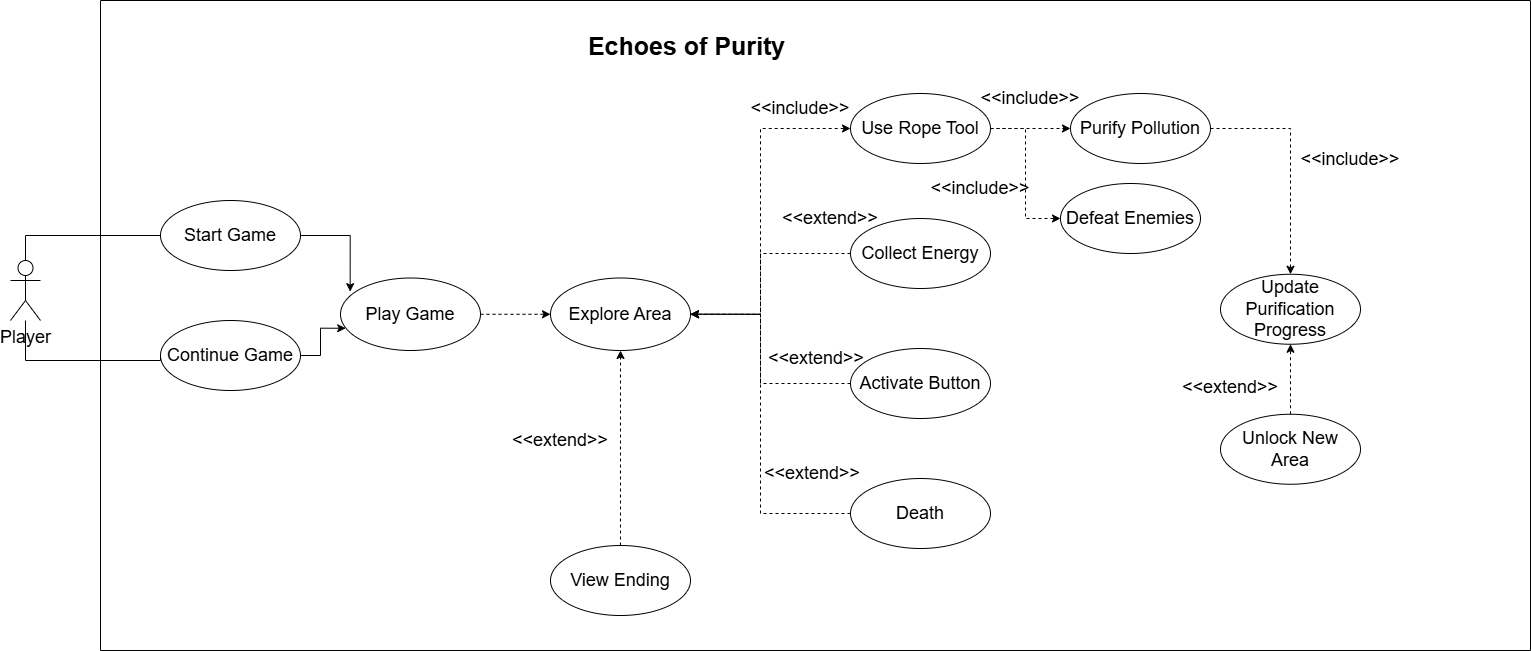

The diagram above was exported from draw.io. Its source (the exported page's mxGraphModel, read from the mxfile embedded in the PNG):
<mxGraphModel dx="1702" dy="1027" grid="1" gridSize="10" guides="1" tooltips="1" connect="1" arrows="1" fold="1" page="1" pageScale="1" pageWidth="550" pageHeight="1000" background="none" math="0" shadow="0">
  <root>
    <mxCell id="0" />
    <mxCell id="1" parent="0" />
    <mxCell id="FK6V2BzBvKi68MYxpu9v-6" parent="1" style="swimlane;startSize=0;" value="" vertex="1">
      <mxGeometry height="650" width="1430" x="120" y="140" as="geometry" />
    </mxCell>
    <mxCell id="FK6V2BzBvKi68MYxpu9v-97" parent="FK6V2BzBvKi68MYxpu9v-6" style="text;html=1;whiteSpace=wrap;strokeColor=none;fillColor=none;align=center;verticalAlign=middle;rounded=0;" value="&lt;font style=&quot;font-size: 25px;&quot;&gt;&lt;b&gt;Echoes of Purity&amp;nbsp;&lt;/b&gt;&lt;/font&gt;" vertex="1">
      <mxGeometry height="30" width="420" x="380" y="30" as="geometry" />
    </mxCell>
    <mxCell id="GUOjFdPmRfkjz4XrsXwj-12" edge="1" parent="FK6V2BzBvKi68MYxpu9v-6" source="FK6V2BzBvKi68MYxpu9v-48" style="edgeStyle=orthogonalEdgeStyle;rounded=0;orthogonalLoop=1;jettySize=auto;html=1;entryX=0;entryY=0.5;entryDx=0;entryDy=0;dashed=1;" target="GUOjFdPmRfkjz4XrsXwj-9">
      <mxGeometry relative="1" as="geometry" />
    </mxCell>
    <mxCell id="GUOjFdPmRfkjz4XrsXwj-15" edge="1" parent="FK6V2BzBvKi68MYxpu9v-6" source="FK6V2BzBvKi68MYxpu9v-48" style="edgeStyle=orthogonalEdgeStyle;rounded=0;orthogonalLoop=1;jettySize=auto;html=1;entryX=0;entryY=0.5;entryDx=0;entryDy=0;dashed=1;" target="GUOjFdPmRfkjz4XrsXwj-14">
      <mxGeometry relative="1" as="geometry" />
    </mxCell>
    <mxCell id="FK6V2BzBvKi68MYxpu9v-48" parent="FK6V2BzBvKi68MYxpu9v-6" style="ellipse;whiteSpace=wrap;html=1;fontSize=18;" value="Use Rope Tool" vertex="1">
      <mxGeometry height="70" width="140" x="750" y="93" as="geometry" />
    </mxCell>
    <mxCell id="GUOjFdPmRfkjz4XrsXwj-11" edge="1" parent="FK6V2BzBvKi68MYxpu9v-6" source="FK6V2BzBvKi68MYxpu9v-49" style="edgeStyle=orthogonalEdgeStyle;rounded=0;orthogonalLoop=1;jettySize=auto;html=1;entryX=1;entryY=0.5;entryDx=0;entryDy=0;dashed=1;" target="FK6V2BzBvKi68MYxpu9v-45">
      <mxGeometry relative="1" as="geometry">
        <Array as="points">
          <mxPoint x="660" y="253" />
          <mxPoint x="660" y="314" />
        </Array>
      </mxGeometry>
    </mxCell>
    <mxCell id="FK6V2BzBvKi68MYxpu9v-49" parent="FK6V2BzBvKi68MYxpu9v-6" style="ellipse;whiteSpace=wrap;html=1;fontSize=18;" value="Collect Energy" vertex="1">
      <mxGeometry height="70" width="140" x="750" y="218" as="geometry" />
    </mxCell>
    <mxCell id="GUOjFdPmRfkjz4XrsXwj-17" edge="1" parent="FK6V2BzBvKi68MYxpu9v-6" source="FK6V2BzBvKi68MYxpu9v-50" style="edgeStyle=orthogonalEdgeStyle;rounded=0;orthogonalLoop=1;jettySize=auto;html=1;entryX=1;entryY=0.5;entryDx=0;entryDy=0;dashed=1;" target="FK6V2BzBvKi68MYxpu9v-45">
      <mxGeometry relative="1" as="geometry">
        <Array as="points">
          <mxPoint x="660" y="383" />
          <mxPoint x="660" y="314" />
        </Array>
      </mxGeometry>
    </mxCell>
    <mxCell id="FK6V2BzBvKi68MYxpu9v-50" parent="FK6V2BzBvKi68MYxpu9v-6" style="ellipse;whiteSpace=wrap;html=1;fontSize=18;" value="Activate Button" vertex="1">
      <mxGeometry height="70" width="140" x="750" y="348" as="geometry" />
    </mxCell>
    <mxCell id="GUOjFdPmRfkjz4XrsXwj-53" edge="1" parent="FK6V2BzBvKi68MYxpu9v-6" source="FK6V2BzBvKi68MYxpu9v-51" style="edgeStyle=orthogonalEdgeStyle;rounded=0;orthogonalLoop=1;jettySize=auto;html=1;entryX=1;entryY=0.5;entryDx=0;entryDy=0;dashed=1;" target="FK6V2BzBvKi68MYxpu9v-45">
      <mxGeometry relative="1" as="geometry">
        <Array as="points">
          <mxPoint x="660" y="513" />
          <mxPoint x="660" y="314" />
        </Array>
      </mxGeometry>
    </mxCell>
    <mxCell id="FK6V2BzBvKi68MYxpu9v-51" parent="FK6V2BzBvKi68MYxpu9v-6" style="ellipse;whiteSpace=wrap;html=1;fontSize=18;" value="Death" vertex="1">
      <mxGeometry height="70" width="140" x="750" y="478" as="geometry" />
    </mxCell>
    <mxCell id="FK6V2BzBvKi68MYxpu9v-66" parent="FK6V2BzBvKi68MYxpu9v-6" style="text;html=1;whiteSpace=wrap;strokeColor=none;fillColor=none;align=center;verticalAlign=middle;rounded=0;fontSize=18;" value="&lt;font&gt;&amp;lt;&amp;lt;include&amp;gt;&amp;gt;&lt;/font&gt;" vertex="1">
      <mxGeometry height="30" width="60" x="670" y="93" as="geometry" />
    </mxCell>
    <mxCell id="FK6V2BzBvKi68MYxpu9v-85" edge="1" parent="FK6V2BzBvKi68MYxpu9v-6" source="FK6V2BzBvKi68MYxpu9v-45" style="edgeStyle=orthogonalEdgeStyle;rounded=0;orthogonalLoop=1;jettySize=auto;html=1;entryX=0;entryY=0.5;entryDx=0;entryDy=0;dashed=1;fontSize=18;" target="FK6V2BzBvKi68MYxpu9v-48">
      <mxGeometry relative="1" as="geometry">
        <Array as="points">
          <mxPoint x="660" y="314" />
          <mxPoint x="660" y="128" />
        </Array>
      </mxGeometry>
    </mxCell>
    <mxCell id="FK6V2BzBvKi68MYxpu9v-45" parent="FK6V2BzBvKi68MYxpu9v-6" style="ellipse;whiteSpace=wrap;html=1;fontSize=18;" value="Explore Area" vertex="1">
      <mxGeometry height="72.5" width="140" x="450" y="277.5" as="geometry" />
    </mxCell>
    <mxCell id="GUOjFdPmRfkjz4XrsXwj-8" edge="1" parent="FK6V2BzBvKi68MYxpu9v-6" source="FK6V2BzBvKi68MYxpu9v-56" style="edgeStyle=orthogonalEdgeStyle;rounded=0;orthogonalLoop=1;jettySize=auto;html=1;entryX=0.5;entryY=1;entryDx=0;entryDy=0;dashed=1;" target="FK6V2BzBvKi68MYxpu9v-45">
      <mxGeometry relative="1" as="geometry" />
    </mxCell>
    <mxCell id="FK6V2BzBvKi68MYxpu9v-56" parent="FK6V2BzBvKi68MYxpu9v-6" style="ellipse;whiteSpace=wrap;html=1;fontSize=18;" value="View Ending " vertex="1">
      <mxGeometry height="70" width="140" x="450" y="545" as="geometry" />
    </mxCell>
    <mxCell id="FK6V2BzBvKi68MYxpu9v-90" parent="FK6V2BzBvKi68MYxpu9v-6" style="text;html=1;whiteSpace=wrap;strokeColor=none;fillColor=none;align=center;verticalAlign=middle;rounded=0;fontSize=18;" value="&lt;font&gt;&amp;lt;&amp;lt;extend&amp;gt;&amp;gt;&lt;/font&gt;" vertex="1">
      <mxGeometry height="30" width="60" x="700" y="203" as="geometry" />
    </mxCell>
    <mxCell id="FK6V2BzBvKi68MYxpu9v-91" parent="FK6V2BzBvKi68MYxpu9v-6" style="text;html=1;whiteSpace=wrap;strokeColor=none;fillColor=none;align=center;verticalAlign=middle;rounded=0;fontSize=18;" value="&lt;font&gt;&amp;lt;&amp;lt;extend&amp;gt;&amp;gt;&lt;/font&gt;" vertex="1">
      <mxGeometry height="30" width="60" x="686" y="343" as="geometry" />
    </mxCell>
    <mxCell id="FK6V2BzBvKi68MYxpu9v-92" parent="FK6V2BzBvKi68MYxpu9v-6" style="text;html=1;whiteSpace=wrap;strokeColor=none;fillColor=none;align=center;verticalAlign=middle;rounded=0;fontSize=18;" value="&lt;font&gt;&amp;lt;&amp;lt;extend&amp;gt;&amp;gt;&lt;/font&gt;" vertex="1">
      <mxGeometry height="32" width="60" x="682" y="457" as="geometry" />
    </mxCell>
    <mxCell id="FK6V2BzBvKi68MYxpu9v-96" parent="FK6V2BzBvKi68MYxpu9v-6" style="text;html=1;whiteSpace=wrap;strokeColor=none;fillColor=none;align=center;verticalAlign=middle;rounded=0;fontSize=18;" value="&lt;font&gt;&amp;lt;&amp;lt;extend&amp;gt;&amp;gt;&lt;/font&gt;" vertex="1">
      <mxGeometry height="30" width="60" x="430" y="425" as="geometry" />
    </mxCell>
    <mxCell id="FK6V2BzBvKi68MYxpu9v-13" parent="FK6V2BzBvKi68MYxpu9v-6" style="text;strokeColor=none;fillColor=none;align=left;verticalAlign=middle;spacingTop=-1;spacingLeft=4;spacingRight=4;rotatable=0;labelPosition=right;points=[];portConstraint=eastwest;fontSize=18;" value="" vertex="1">
      <mxGeometry height="10" width="20" x="350" y="297.5" as="geometry" />
    </mxCell>
    <mxCell id="FK6V2BzBvKi68MYxpu9v-32" parent="FK6V2BzBvKi68MYxpu9v-6" style="line;strokeWidth=1;fillColor=none;align=left;verticalAlign=middle;spacingTop=-1;spacingLeft=3;spacingRight=3;rotatable=0;labelPosition=right;points=[];portConstraint=eastwest;strokeColor=inherit;fontSize=18;" value="" vertex="1">
      <mxGeometry height="8" x="450" y="341" as="geometry" />
    </mxCell>
    <mxCell id="GUOjFdPmRfkjz4XrsXwj-6" edge="1" parent="FK6V2BzBvKi68MYxpu9v-6" source="GUOjFdPmRfkjz4XrsXwj-3" style="edgeStyle=orthogonalEdgeStyle;rounded=0;orthogonalLoop=1;jettySize=auto;html=1;entryX=0;entryY=0.5;entryDx=0;entryDy=0;dashed=1;" target="FK6V2BzBvKi68MYxpu9v-45">
      <mxGeometry relative="1" as="geometry" />
    </mxCell>
    <mxCell id="GUOjFdPmRfkjz4XrsXwj-3" parent="FK6V2BzBvKi68MYxpu9v-6" style="ellipse;whiteSpace=wrap;html=1;fontSize=18;" value="Play Game" vertex="1">
      <mxGeometry height="72.5" width="140" x="240" y="277.5" as="geometry" />
    </mxCell>
    <mxCell id="GUOjFdPmRfkjz4XrsXwj-49" edge="1" parent="FK6V2BzBvKi68MYxpu9v-6" source="GUOjFdPmRfkjz4XrsXwj-9" style="edgeStyle=orthogonalEdgeStyle;rounded=0;orthogonalLoop=1;jettySize=auto;html=1;entryX=0.5;entryY=0;entryDx=0;entryDy=0;dashed=1;" target="GUOjFdPmRfkjz4XrsXwj-48">
      <mxGeometry relative="1" as="geometry" />
    </mxCell>
    <mxCell id="GUOjFdPmRfkjz4XrsXwj-9" parent="FK6V2BzBvKi68MYxpu9v-6" style="ellipse;whiteSpace=wrap;html=1;fontSize=18;" value="Purify Pollution" vertex="1">
      <mxGeometry height="70" width="140" x="970" y="93" as="geometry" />
    </mxCell>
    <mxCell id="GUOjFdPmRfkjz4XrsXwj-13" parent="FK6V2BzBvKi68MYxpu9v-6" style="text;html=1;whiteSpace=wrap;strokeColor=none;fillColor=none;align=center;verticalAlign=middle;rounded=0;fontSize=18;" value="&lt;font&gt;&amp;lt;&amp;lt;include&amp;gt;&amp;gt;&lt;/font&gt;" vertex="1">
      <mxGeometry height="30" width="60" x="900" y="83" as="geometry" />
    </mxCell>
    <mxCell id="GUOjFdPmRfkjz4XrsXwj-14" parent="FK6V2BzBvKi68MYxpu9v-6" style="ellipse;whiteSpace=wrap;html=1;fontSize=18;" value="Defeat Enemies" vertex="1">
      <mxGeometry height="70" width="140" x="960" y="183" as="geometry" />
    </mxCell>
    <mxCell id="GUOjFdPmRfkjz4XrsXwj-16" parent="FK6V2BzBvKi68MYxpu9v-6" style="text;html=1;whiteSpace=wrap;strokeColor=none;fillColor=none;align=center;verticalAlign=middle;rounded=0;fontSize=18;" value="&lt;font&gt;&amp;lt;&amp;lt;include&amp;gt;&amp;gt;&lt;/font&gt;" vertex="1">
      <mxGeometry height="30" width="60" x="850" y="173" as="geometry" />
    </mxCell>
    <mxCell id="GUOjFdPmRfkjz4XrsXwj-50" edge="1" parent="FK6V2BzBvKi68MYxpu9v-6" source="FK6V2BzBvKi68MYxpu9v-52" style="edgeStyle=orthogonalEdgeStyle;rounded=0;orthogonalLoop=1;jettySize=auto;html=1;dashed=1;" target="GUOjFdPmRfkjz4XrsXwj-48" value="">
      <mxGeometry relative="1" as="geometry" />
    </mxCell>
    <mxCell id="FK6V2BzBvKi68MYxpu9v-52" parent="FK6V2BzBvKi68MYxpu9v-6" style="ellipse;whiteSpace=wrap;html=1;fontSize=18;" value="Unlock New Area" vertex="1">
      <mxGeometry height="70" width="140" x="1120" y="413.75" as="geometry" />
    </mxCell>
    <mxCell id="GUOjFdPmRfkjz4XrsXwj-48" parent="FK6V2BzBvKi68MYxpu9v-6" style="ellipse;whiteSpace=wrap;html=1;fontSize=18;" value="Update Purification Progress" vertex="1">
      <mxGeometry height="70" width="140" x="1120" y="273.75" as="geometry" />
    </mxCell>
    <mxCell id="GUOjFdPmRfkjz4XrsXwj-52" parent="FK6V2BzBvKi68MYxpu9v-6" style="text;html=1;whiteSpace=wrap;strokeColor=none;fillColor=none;align=center;verticalAlign=middle;rounded=0;fontSize=18;" value="&lt;font&gt;&amp;lt;&amp;lt;extend&amp;gt;&amp;gt;&lt;/font&gt;" vertex="1">
      <mxGeometry height="30" width="60" x="1100" y="371.75" as="geometry" />
    </mxCell>
    <mxCell id="GUOjFdPmRfkjz4XrsXwj-51" parent="FK6V2BzBvKi68MYxpu9v-6" style="text;html=1;whiteSpace=wrap;strokeColor=none;fillColor=none;align=center;verticalAlign=middle;rounded=0;fontSize=18;" value="&lt;font&gt;&amp;lt;&amp;lt;include&amp;gt;&amp;gt;&lt;/font&gt;" vertex="1">
      <mxGeometry height="30" width="60" x="1220" y="143.75" as="geometry" />
    </mxCell>
    <mxCell id="FK6V2BzBvKi68MYxpu9v-9" parent="1" style="ellipse;whiteSpace=wrap;html=1;fontSize=18;" value="Start Game" vertex="1">
      <mxGeometry height="70" width="140" x="180" y="340" as="geometry" />
    </mxCell>
    <mxCell id="FK6V2BzBvKi68MYxpu9v-10" parent="1" style="ellipse;whiteSpace=wrap;html=1;fontSize=18;" value="Continue Game" vertex="1">
      <mxGeometry height="70" width="140" x="180" y="460" as="geometry" />
    </mxCell>
    <mxCell id="FK6V2BzBvKi68MYxpu9v-109" edge="1" parent="1" source="FK6V2BzBvKi68MYxpu9v-15" style="edgeStyle=orthogonalEdgeStyle;rounded=0;orthogonalLoop=1;jettySize=auto;html=1;entryX=0;entryY=0.5;entryDx=0;entryDy=0;endArrow=none;endFill=0;" target="FK6V2BzBvKi68MYxpu9v-9">
      <mxGeometry relative="1" as="geometry">
        <Array as="points">
          <mxPoint x="45" y="375" />
        </Array>
      </mxGeometry>
    </mxCell>
    <mxCell id="FK6V2BzBvKi68MYxpu9v-110" edge="1" parent="1" source="FK6V2BzBvKi68MYxpu9v-15" style="edgeStyle=orthogonalEdgeStyle;rounded=0;orthogonalLoop=1;jettySize=auto;html=1;entryX=0;entryY=0.5;entryDx=0;entryDy=0;endArrow=none;endFill=0;" target="FK6V2BzBvKi68MYxpu9v-10">
      <mxGeometry relative="1" as="geometry">
        <Array as="points">
          <mxPoint x="45" y="500" />
          <mxPoint x="180" y="500" />
        </Array>
      </mxGeometry>
    </mxCell>
    <mxCell id="FK6V2BzBvKi68MYxpu9v-15" parent="1" style="shape=umlActor;verticalLabelPosition=bottom;verticalAlign=top;html=1;fontSize=18;" value="Player" vertex="1">
      <mxGeometry height="60" width="30" x="30" y="400" as="geometry" />
    </mxCell>
    <mxCell id="GUOjFdPmRfkjz4XrsXwj-4" edge="1" parent="1" source="FK6V2BzBvKi68MYxpu9v-9" style="edgeStyle=orthogonalEdgeStyle;rounded=0;orthogonalLoop=1;jettySize=auto;html=1;entryX=0.069;entryY=0.188;entryDx=0;entryDy=0;entryPerimeter=0;" target="GUOjFdPmRfkjz4XrsXwj-3">
      <mxGeometry relative="1" as="geometry" />
    </mxCell>
    <mxCell id="GUOjFdPmRfkjz4XrsXwj-5" edge="1" parent="1" source="FK6V2BzBvKi68MYxpu9v-10" style="edgeStyle=orthogonalEdgeStyle;rounded=0;orthogonalLoop=1;jettySize=auto;html=1;entryX=0.037;entryY=0.693;entryDx=0;entryDy=0;entryPerimeter=0;" target="GUOjFdPmRfkjz4XrsXwj-3">
      <mxGeometry relative="1" as="geometry" />
    </mxCell>
  </root>
</mxGraphModel>